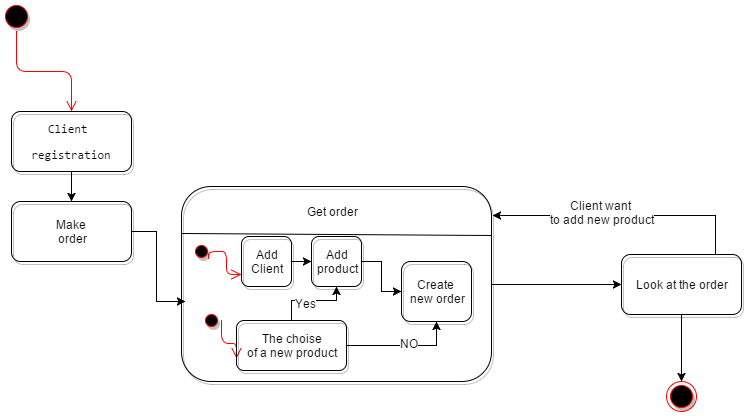

The diagram above was exported from draw.io. Its source (the exported page's mxGraphModel, read from the mxfile embedded in the PNG):
<mxGraphModel dx="880" dy="448" grid="1" gridSize="10" guides="1" tooltips="1" connect="1" arrows="1" fold="1" page="1" pageScale="1" pageWidth="826" pageHeight="1169" background="#ffffff" math="0">
  <root>
    <mxCell id="0" />
    <mxCell id="1" parent="0" />
    <mxCell id="2" value="" style="ellipse;html=1;shape=startState;fillColor=#000000;strokeColor=#ff0000;shadow=1;" vertex="1" parent="1">
      <mxGeometry x="10" y="10" width="30" height="30" as="geometry" />
    </mxCell>
    <mxCell id="3" value="" style="edgeStyle=orthogonalEdgeStyle;html=1;verticalAlign=bottom;endArrow=open;endSize=8;strokeColor=#ff0000;entryX=0.5;entryY=0;" edge="1" source="2" parent="1" target="7">
      <mxGeometry relative="1" as="geometry">
        <mxPoint x="25" y="100" as="targetPoint" />
        <Array as="points">
          <mxPoint x="25" y="80" />
          <mxPoint x="80" y="80" />
        </Array>
      </mxGeometry>
    </mxCell>
    <mxCell id="9" style="edgeStyle=orthogonalEdgeStyle;rounded=0;html=1;entryX=0.5;entryY=0;startArrow=none;startFill=0;jettySize=auto;orthogonalLoop=1;" edge="1" parent="1" source="7" target="8">
      <mxGeometry relative="1" as="geometry" />
    </mxCell>
    <mxCell id="7" value="&lt;pre id=&quot;tw-target-text&quot; dir=&quot;ltr&quot;&gt;&lt;span lang=&quot;en&quot;&gt;Сlient&amp;nbsp;&lt;/span&gt;&lt;/pre&gt;&lt;pre id=&quot;tw-target-text&quot; dir=&quot;ltr&quot;&gt;&lt;span lang=&quot;en&quot;&gt;registration&lt;/span&gt;&lt;/pre&gt;" style="rounded=1;whiteSpace=wrap;html=1;shadow=1;strokeWidth=1;fillColor=none;" vertex="1" parent="1">
      <mxGeometry x="20" y="120" width="120" height="60" as="geometry" />
    </mxCell>
    <mxCell id="35" style="edgeStyle=orthogonalEdgeStyle;rounded=0;html=1;entryX=0.013;entryY=0.59;entryPerimeter=0;startArrow=none;startFill=0;endArrow=classic;endFill=1;jettySize=auto;orthogonalLoop=1;" edge="1" parent="1" source="8" target="10">
      <mxGeometry relative="1" as="geometry" />
    </mxCell>
    <mxCell id="8" value="Make&amp;nbsp;&lt;div&gt;order&lt;/div&gt;" style="rounded=1;whiteSpace=wrap;html=1;shadow=1;strokeWidth=1;fillColor=none;" vertex="1" parent="1">
      <mxGeometry x="20" y="210" width="120" height="60" as="geometry" />
    </mxCell>
    <mxCell id="39" style="edgeStyle=orthogonalEdgeStyle;rounded=0;html=1;startArrow=none;startFill=0;endArrow=classic;endFill=1;jettySize=auto;orthogonalLoop=1;" edge="1" parent="1" source="10" target="38">
      <mxGeometry relative="1" as="geometry" />
    </mxCell>
    <mxCell id="10" value="" style="rounded=1;whiteSpace=wrap;html=1;shadow=1;strokeWidth=1;fillColor=none;" vertex="1" parent="1">
      <mxGeometry x="190" y="195" width="310" height="195" as="geometry" />
    </mxCell>
    <mxCell id="11" value="" style="endArrow=none;html=1;entryX=1;entryY=0.25;endFill=0;" edge="1" parent="1" target="10">
      <mxGeometry width="50" height="50" relative="1" as="geometry">
        <mxPoint x="191" y="242" as="sourcePoint" />
        <mxPoint x="250" y="195" as="targetPoint" />
      </mxGeometry>
    </mxCell>
    <mxCell id="12" value="Get order" style="text;html=1;strokeColor=none;fillColor=none;align=center;verticalAlign=middle;whiteSpace=wrap;overflow=hidden;shadow=1;" vertex="1" parent="1">
      <mxGeometry x="290" y="210" width="100" height="20" as="geometry" />
    </mxCell>
    <mxCell id="13" value="" style="ellipse;html=1;shape=startState;fillColor=#000000;strokeColor=#ff0000;shadow=1;" vertex="1" parent="1">
      <mxGeometry x="200" y="250" width="20" height="20" as="geometry" />
    </mxCell>
    <mxCell id="14" value="" style="edgeStyle=orthogonalEdgeStyle;html=1;verticalAlign=bottom;endArrow=open;endSize=8;strokeColor=#ff0000;entryX=0;entryY=0.75;" edge="1" source="13" parent="1" target="18">
      <mxGeometry relative="1" as="geometry">
        <mxPoint x="235" y="340" as="targetPoint" />
        <Array as="points">
          <mxPoint x="235" y="260" />
          <mxPoint x="235" y="283" />
        </Array>
      </mxGeometry>
    </mxCell>
    <mxCell id="20" style="edgeStyle=orthogonalEdgeStyle;rounded=0;html=1;exitX=1;exitY=0.5;entryX=0;entryY=0.5;startArrow=none;startFill=0;endArrow=classic;endFill=1;jettySize=auto;orthogonalLoop=1;" edge="1" parent="1" source="18" target="19">
      <mxGeometry relative="1" as="geometry" />
    </mxCell>
    <mxCell id="18" value="Add&lt;div&gt;Client&lt;/div&gt;" style="rounded=1;whiteSpace=wrap;html=1;shadow=1;strokeWidth=1;fillColor=none;" vertex="1" parent="1">
      <mxGeometry x="250" y="245" width="50" height="50" as="geometry" />
    </mxCell>
    <mxCell id="31" style="edgeStyle=orthogonalEdgeStyle;rounded=0;html=1;exitX=1;exitY=0.5;startArrow=none;startFill=0;endArrow=classic;endFill=1;jettySize=auto;orthogonalLoop=1;entryX=0;entryY=0.5;" edge="1" parent="1" source="19" target="30">
      <mxGeometry relative="1" as="geometry">
        <Array as="points">
          <mxPoint x="390" y="270" />
          <mxPoint x="390" y="300" />
        </Array>
      </mxGeometry>
    </mxCell>
    <mxCell id="19" value="Add&lt;div&gt;product&lt;/div&gt;" style="rounded=1;whiteSpace=wrap;html=1;shadow=1;strokeWidth=1;fillColor=none;" vertex="1" parent="1">
      <mxGeometry x="320" y="245" width="50" height="50" as="geometry" />
    </mxCell>
    <mxCell id="21" value="" style="ellipse;html=1;shape=startState;fillColor=#000000;strokeColor=#ff0000;shadow=1;" vertex="1" parent="1">
      <mxGeometry x="210" y="319" width="20" height="20" as="geometry" />
    </mxCell>
    <mxCell id="22" value="" style="edgeStyle=orthogonalEdgeStyle;html=1;verticalAlign=bottom;endArrow=open;endSize=8;strokeColor=#ff0000;entryX=0;entryY=0.75;" edge="1" source="21" target="24" parent="1">
      <mxGeometry x="230" y="329" as="geometry">
        <mxPoint x="245" y="409" as="targetPoint" />
        <Array as="points">
          <mxPoint x="230" y="352" />
        </Array>
      </mxGeometry>
    </mxCell>
    <mxCell id="28" style="edgeStyle=orthogonalEdgeStyle;rounded=0;html=1;exitX=0.5;exitY=0;startArrow=none;startFill=0;endArrow=classic;endFill=1;jettySize=auto;orthogonalLoop=1;entryX=0.5;entryY=1;" edge="1" parent="1" source="24" target="19">
      <mxGeometry relative="1" as="geometry">
        <Array as="points">
          <mxPoint x="300" y="309" />
          <mxPoint x="345" y="309" />
        </Array>
      </mxGeometry>
    </mxCell>
    <mxCell id="32" value="Yes" style="text;html=1;resizable=0;points=[];;align=center;verticalAlign=middle;labelBackgroundColor=#ffffff;" vertex="1" connectable="0" parent="28">
      <mxGeometry x="-0.1392" y="-2" relative="1" as="geometry">
        <mxPoint as="offset" />
      </mxGeometry>
    </mxCell>
    <mxCell id="33" style="edgeStyle=orthogonalEdgeStyle;rounded=0;html=1;exitX=1;exitY=0.5;entryX=0.5;entryY=1;startArrow=none;startFill=0;endArrow=classic;endFill=1;jettySize=auto;orthogonalLoop=1;" edge="1" parent="1" source="24" target="30">
      <mxGeometry relative="1" as="geometry" />
    </mxCell>
    <mxCell id="34" value="NO" style="text;html=1;resizable=0;points=[];;align=center;verticalAlign=middle;labelBackgroundColor=#ffffff;" vertex="1" connectable="0" parent="33">
      <mxGeometry x="0.0877" y="3" relative="1" as="geometry">
        <mxPoint as="offset" />
      </mxGeometry>
    </mxCell>
    <mxCell id="24" value="The choise&lt;div&gt;of a new product&lt;/div&gt;" style="rounded=1;whiteSpace=wrap;html=1;shadow=1;strokeWidth=1;fillColor=none;" vertex="1" parent="1">
      <mxGeometry x="245" y="329" width="110" height="50" as="geometry" />
    </mxCell>
    <mxCell id="30" value="Create&amp;nbsp;&lt;div&gt;new order&lt;/div&gt;" style="rounded=1;whiteSpace=wrap;html=1;shadow=1;strokeWidth=1;fillColor=none;" vertex="1" parent="1">
      <mxGeometry x="410" y="270" width="70" height="60" as="geometry" />
    </mxCell>
    <mxCell id="41" style="edgeStyle=orthogonalEdgeStyle;rounded=0;html=1;entryX=1.003;entryY=0.149;entryPerimeter=0;startArrow=none;startFill=0;endArrow=classic;endFill=1;jettySize=auto;orthogonalLoop=1;" edge="1" parent="1" source="38" target="10">
      <mxGeometry relative="1" as="geometry">
        <Array as="points">
          <mxPoint x="724" y="224" />
        </Array>
      </mxGeometry>
    </mxCell>
    <mxCell id="42" value="Client want&amp;nbsp;&lt;div&gt;to add new product&lt;/div&gt;" style="text;html=1;resizable=0;points=[];;align=center;verticalAlign=middle;labelBackgroundColor=#ffffff;" vertex="1" connectable="0" parent="41">
      <mxGeometry x="0.5316" y="-2" relative="1" as="geometry">
        <mxPoint x="48" y="-2" as="offset" />
      </mxGeometry>
    </mxCell>
    <mxCell id="44" style="edgeStyle=orthogonalEdgeStyle;rounded=0;html=1;entryX=0.5;entryY=0;startArrow=none;startFill=0;endArrow=classic;endFill=1;jettySize=auto;orthogonalLoop=1;" edge="1" parent="1" source="38" target="43">
      <mxGeometry relative="1" as="geometry" />
    </mxCell>
    <mxCell id="38" value="&lt;span&gt;Look at the order&lt;/span&gt;&lt;br&gt;" style="rounded=1;whiteSpace=wrap;html=1;shadow=1;strokeWidth=1;fillColor=none;" vertex="1" parent="1">
      <mxGeometry x="630" y="263" width="120" height="60" as="geometry" />
    </mxCell>
    <mxCell id="43" value="" style="ellipse;html=1;shape=endState;fillColor=#000000;strokeColor=#ff0000;shadow=1;" vertex="1" parent="1">
      <mxGeometry x="675" y="390" width="30" height="30" as="geometry" />
    </mxCell>
  </root>
</mxGraphModel>